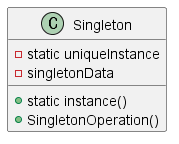

The diagram above was rendered by PlantUML. Its source (embedded in the PNG):
@startuml

class Singleton {
    - static uniqueInstance
    - singletonData
    + static instance()
    + SingletonOperation()
}

@enduml